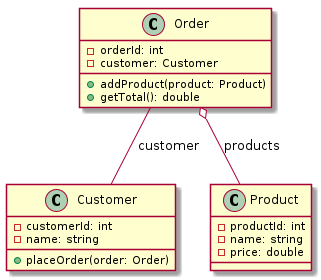

The diagram above was rendered by PlantUML. Its source (embedded in the PNG):
@startuml
class Order {
  - orderId: int
  - customer: Customer
  + addProduct(product: Product)
  + getTotal(): double
}

class Customer {
  - customerId: int
  - name: string
  + placeOrder(order: Order)
}

class Product {
  - productId: int
  - name: string
  - price: double
}

Order -- Customer: customer
Order o-- Product: products
@enduml